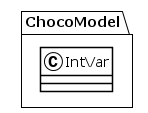

The diagram above was rendered by PlantUML. Its source (embedded in the PNG):
@startuml
!theme plain
package ChocoModel {
class IntVar {
}
}
@enduml